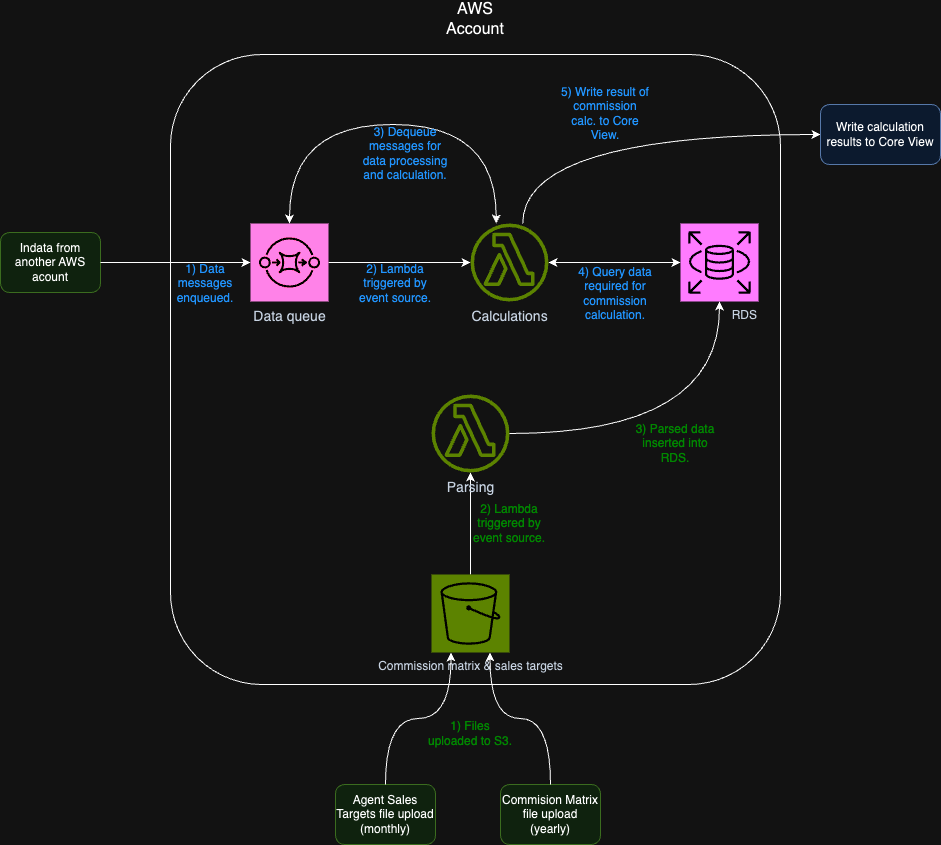

The diagram above was exported from draw.io. Its source (the exported page's mxGraphModel, read from the mxfile embedded in the PNG):
<mxGraphModel dx="1814" dy="1034" grid="1" gridSize="10" guides="1" tooltips="1" connect="1" arrows="1" fold="1" page="1" pageScale="1" pageWidth="827" pageHeight="1169" math="0" shadow="0">
  <root>
    <mxCell id="0" />
    <mxCell id="1" parent="0" />
    <mxCell id="YeDFQegcH8h2r3Rjm_9H-2" value="" style="rounded=1;whiteSpace=wrap;html=1;fillColor=none;" vertex="1" parent="1">
      <mxGeometry x="1110" y="100" width="610" height="630" as="geometry" />
    </mxCell>
    <mxCell id="YeDFQegcH8h2r3Rjm_9H-3" value="Indata from another AWS acount" style="rounded=1;whiteSpace=wrap;html=1;fillColor=#d5e8d4;strokeColor=#82b366;" vertex="1" parent="1">
      <mxGeometry x="940" y="278" width="100" height="60" as="geometry" />
    </mxCell>
    <mxCell id="YeDFQegcH8h2r3Rjm_9H-4" style="edgeStyle=orthogonalEdgeStyle;orthogonalLoop=1;jettySize=auto;html=1;startArrow=classic;startFill=1;curved=1;" edge="1" parent="1" source="YeDFQegcH8h2r3Rjm_9H-7" target="YeDFQegcH8h2r3Rjm_9H-9">
      <mxGeometry relative="1" as="geometry" />
    </mxCell>
    <mxCell id="YeDFQegcH8h2r3Rjm_9H-5" style="edgeStyle=orthogonalEdgeStyle;orthogonalLoop=1;jettySize=auto;html=1;exitX=0.67;exitY=0;exitDx=0;exitDy=0;exitPerimeter=0;entryX=0;entryY=0.5;entryDx=0;entryDy=0;curved=1;" edge="1" parent="1" source="YeDFQegcH8h2r3Rjm_9H-7" target="YeDFQegcH8h2r3Rjm_9H-10">
      <mxGeometry relative="1" as="geometry" />
    </mxCell>
    <mxCell id="YeDFQegcH8h2r3Rjm_9H-6" style="edgeStyle=orthogonalEdgeStyle;rounded=1;orthogonalLoop=1;jettySize=auto;html=1;startArrow=classic;startFill=1;endArrow=none;endFill=0;" edge="1" parent="1" source="YeDFQegcH8h2r3Rjm_9H-7" target="YeDFQegcH8h2r3Rjm_9H-20">
      <mxGeometry relative="1" as="geometry" />
    </mxCell>
    <mxCell id="YeDFQegcH8h2r3Rjm_9H-7" value="&lt;span style=&quot;font-size: 14px;&quot;&gt;Calculations&lt;/span&gt;" style="sketch=0;outlineConnect=0;fontColor=#232F3E;gradientColor=none;fillColor=#7AA116;strokeColor=none;dashed=0;verticalLabelPosition=bottom;verticalAlign=top;align=center;html=1;fontSize=12;fontStyle=0;aspect=fixed;pointerEvents=1;shape=mxgraph.aws4.lambda_function;points=[[0,0.2,0,0,0],[0,0.4,0,0,0],[0,0.6,0,0,0],[0,0.8,0,0,0],[0.33,0,0,0,0],[0.67,0,0,0,0],[1,0.2,0,0,0],[1,0.4,0,0,0],[1,0.6,0,0,0],[1,0.8,0,0,0]];" vertex="1" parent="1">
      <mxGeometry x="1410" y="269" width="78" height="78" as="geometry" />
    </mxCell>
    <mxCell id="YeDFQegcH8h2r3Rjm_9H-8" value="&lt;font style=&quot;font-size: 16px;&quot;&gt;AWS Account&lt;/font&gt;" style="text;html=1;strokeColor=none;fillColor=none;align=center;verticalAlign=middle;whiteSpace=wrap;rounded=0;" vertex="1" parent="1">
      <mxGeometry x="1385" y="50" width="60" height="30" as="geometry" />
    </mxCell>
    <mxCell id="YeDFQegcH8h2r3Rjm_9H-9" value="&lt;div style=&quot;&quot;&gt;&lt;span style=&quot;background-color: initial;&quot;&gt;RDS&lt;/span&gt;&lt;/div&gt;" style="sketch=0;points=[[0,0,0],[0.25,0,0],[0.5,0,0],[0.75,0,0],[1,0,0],[0,1,0],[0.25,1,0],[0.5,1,0],[0.75,1,0],[1,1,0],[0,0.25,0],[0,0.5,0],[0,0.75,0],[1,0.25,0],[1,0.5,0],[1,0.75,0]];outlineConnect=0;fontColor=#232F3E;fillColor=#C925D1;strokeColor=#ffffff;dashed=0;verticalLabelPosition=bottom;verticalAlign=top;align=right;html=1;fontSize=12;fontStyle=0;aspect=fixed;shape=mxgraph.aws4.resourceIcon;resIcon=mxgraph.aws4.rds;" vertex="1" parent="1">
      <mxGeometry x="1620" y="269" width="78" height="78" as="geometry" />
    </mxCell>
    <mxCell id="YeDFQegcH8h2r3Rjm_9H-10" value="Write calculation results to Core View" style="rounded=1;whiteSpace=wrap;html=1;fillColor=#dae8fc;strokeColor=#6c8ebf;" vertex="1" parent="1">
      <mxGeometry x="1760" y="150" width="120" height="60" as="geometry" />
    </mxCell>
    <mxCell id="YeDFQegcH8h2r3Rjm_9H-11" style="edgeStyle=orthogonalEdgeStyle;orthogonalLoop=1;jettySize=auto;html=1;curved=1;" edge="1" parent="1" source="YeDFQegcH8h2r3Rjm_9H-12" target="YeDFQegcH8h2r3Rjm_9H-13">
      <mxGeometry relative="1" as="geometry" />
    </mxCell>
    <mxCell id="YeDFQegcH8h2r3Rjm_9H-12" value="Commission matrix &amp;amp; sales targets" style="sketch=0;points=[[0,0,0],[0.25,0,0],[0.5,0,0],[0.75,0,0],[1,0,0],[0,1,0],[0.25,1,0],[0.5,1,0],[0.75,1,0],[1,1,0],[0,0.25,0],[0,0.5,0],[0,0.75,0],[1,0.25,0],[1,0.5,0],[1,0.75,0]];outlineConnect=0;fontColor=#232F3E;fillColor=#7AA116;strokeColor=#ffffff;dashed=0;verticalLabelPosition=bottom;verticalAlign=top;align=center;html=1;fontSize=12;fontStyle=0;aspect=fixed;shape=mxgraph.aws4.resourceIcon;resIcon=mxgraph.aws4.s3;" vertex="1" parent="1">
      <mxGeometry x="1371" y="620" width="78" height="78" as="geometry" />
    </mxCell>
    <mxCell id="YeDFQegcH8h2r3Rjm_9H-13" value="&lt;span style=&quot;font-size: 14px;&quot;&gt;Parsing&lt;/span&gt;" style="sketch=0;outlineConnect=0;fontColor=#232F3E;gradientColor=none;fillColor=#7AA116;strokeColor=none;dashed=0;verticalLabelPosition=bottom;verticalAlign=top;align=center;html=1;fontSize=12;fontStyle=0;aspect=fixed;pointerEvents=1;shape=mxgraph.aws4.lambda_function;points=[[0,0.2,0,0,0],[0,0.4,0,0,0],[0,0.6,0,0,0],[0,0.8,0,0,0],[0.33,0,0,0,0],[0.67,0,0,0,0],[1,0.2,0,0,0],[1,0.4,0,0,0],[1,0.6,0,0,0],[1,0.8,0,0,0]];" vertex="1" parent="1">
      <mxGeometry x="1371" y="440" width="78" height="78" as="geometry" />
    </mxCell>
    <mxCell id="YeDFQegcH8h2r3Rjm_9H-14" style="edgeStyle=orthogonalEdgeStyle;orthogonalLoop=1;jettySize=auto;html=1;entryX=0.5;entryY=1;entryDx=0;entryDy=0;entryPerimeter=0;curved=1;" edge="1" parent="1" source="YeDFQegcH8h2r3Rjm_9H-13" target="YeDFQegcH8h2r3Rjm_9H-9">
      <mxGeometry relative="1" as="geometry" />
    </mxCell>
    <mxCell id="YeDFQegcH8h2r3Rjm_9H-15" value="Agent Sales Targets file upload (monthly)" style="rounded=1;whiteSpace=wrap;html=1;fillColor=#d5e8d4;strokeColor=#82b366;" vertex="1" parent="1">
      <mxGeometry x="1275" y="830" width="100" height="60" as="geometry" />
    </mxCell>
    <mxCell id="YeDFQegcH8h2r3Rjm_9H-16" value="Commision Matrix file upload (yearly)" style="rounded=1;whiteSpace=wrap;html=1;fillColor=#d5e8d4;strokeColor=#82b366;" vertex="1" parent="1">
      <mxGeometry x="1440" y="830" width="100" height="60" as="geometry" />
    </mxCell>
    <mxCell id="YeDFQegcH8h2r3Rjm_9H-17" style="edgeStyle=orthogonalEdgeStyle;orthogonalLoop=1;jettySize=auto;html=1;entryX=0;entryY=0.5;entryDx=0;entryDy=0;entryPerimeter=0;curved=1;" edge="1" parent="1" source="YeDFQegcH8h2r3Rjm_9H-3" target="YeDFQegcH8h2r3Rjm_9H-20">
      <mxGeometry relative="1" as="geometry">
        <mxPoint x="1150" y="308" as="targetPoint" />
      </mxGeometry>
    </mxCell>
    <mxCell id="YeDFQegcH8h2r3Rjm_9H-18" style="edgeStyle=orthogonalEdgeStyle;orthogonalLoop=1;jettySize=auto;html=1;entryX=0.25;entryY=1;entryDx=0;entryDy=0;entryPerimeter=0;curved=1;" edge="1" parent="1" source="YeDFQegcH8h2r3Rjm_9H-15" target="YeDFQegcH8h2r3Rjm_9H-12">
      <mxGeometry relative="1" as="geometry" />
    </mxCell>
    <mxCell id="YeDFQegcH8h2r3Rjm_9H-19" style="edgeStyle=orthogonalEdgeStyle;orthogonalLoop=1;jettySize=auto;html=1;entryX=0.75;entryY=1;entryDx=0;entryDy=0;entryPerimeter=0;curved=1;" edge="1" parent="1" source="YeDFQegcH8h2r3Rjm_9H-16" target="YeDFQegcH8h2r3Rjm_9H-12">
      <mxGeometry relative="1" as="geometry" />
    </mxCell>
    <mxCell id="YeDFQegcH8h2r3Rjm_9H-20" value="&lt;span style=&quot;font-size: 14px;&quot;&gt;Data queue&lt;br&gt;&lt;/span&gt;" style="sketch=0;points=[[0,0,0],[0.25,0,0],[0.5,0,0],[0.75,0,0],[1,0,0],[0,1,0],[0.25,1,0],[0.5,1,0],[0.75,1,0],[1,1,0],[0,0.25,0],[0,0.5,0],[0,0.75,0],[1,0.25,0],[1,0.5,0],[1,0.75,0]];outlineConnect=0;fontColor=#232F3E;fillColor=#E7157B;strokeColor=#ffffff;dashed=0;verticalLabelPosition=bottom;verticalAlign=top;align=center;html=1;fontSize=12;fontStyle=0;aspect=fixed;shape=mxgraph.aws4.resourceIcon;resIcon=mxgraph.aws4.sqs;" vertex="1" parent="1">
      <mxGeometry x="1190" y="269" width="78" height="78" as="geometry" />
    </mxCell>
    <mxCell id="YeDFQegcH8h2r3Rjm_9H-21" style="edgeStyle=orthogonalEdgeStyle;orthogonalLoop=1;jettySize=auto;html=1;entryX=0.5;entryY=0;entryDx=0;entryDy=0;entryPerimeter=0;curved=1;startArrow=classic;startFill=1;exitX=0.33;exitY=0;exitDx=0;exitDy=0;exitPerimeter=0;" edge="1" parent="1" source="YeDFQegcH8h2r3Rjm_9H-7" target="YeDFQegcH8h2r3Rjm_9H-20">
      <mxGeometry relative="1" as="geometry">
        <Array as="points">
          <mxPoint x="1436" y="170" />
          <mxPoint x="1229" y="170" />
        </Array>
        <mxPoint x="1189" y="269" as="targetPoint" />
      </mxGeometry>
    </mxCell>
    <mxCell id="YeDFQegcH8h2r3Rjm_9H-22" value="1) Data messages enqueued." style="text;html=1;strokeColor=none;fillColor=none;align=center;verticalAlign=middle;whiteSpace=wrap;rounded=0;fontColor=#178BFF;" vertex="1" parent="1">
      <mxGeometry x="1100" y="300" width="90" height="58" as="geometry" />
    </mxCell>
    <mxCell id="YeDFQegcH8h2r3Rjm_9H-23" value="2) Lambda triggered by event source." style="text;html=1;strokeColor=none;fillColor=none;align=center;verticalAlign=middle;whiteSpace=wrap;rounded=0;fontColor=#178BFF;" vertex="1" parent="1">
      <mxGeometry x="1290" y="300" width="90" height="58" as="geometry" />
    </mxCell>
    <mxCell id="YeDFQegcH8h2r3Rjm_9H-24" value="3) Dequeue messages for data processing and calculation." style="text;html=1;strokeColor=none;fillColor=none;align=center;verticalAlign=middle;whiteSpace=wrap;rounded=0;fontColor=#178BFF;" vertex="1" parent="1">
      <mxGeometry x="1300" y="170" width="90" height="58" as="geometry" />
    </mxCell>
    <mxCell id="YeDFQegcH8h2r3Rjm_9H-25" value="4) Query data required for commission calculation." style="text;html=1;strokeColor=none;fillColor=none;align=center;verticalAlign=middle;whiteSpace=wrap;rounded=0;fontColor=#178BFF;" vertex="1" parent="1">
      <mxGeometry x="1510" y="310" width="90" height="58" as="geometry" />
    </mxCell>
    <mxCell id="YeDFQegcH8h2r3Rjm_9H-26" value="5) Write result of commission calc. to Core View." style="text;html=1;strokeColor=none;fillColor=none;align=center;verticalAlign=middle;whiteSpace=wrap;rounded=0;fontColor=#178BFF;" vertex="1" parent="1">
      <mxGeometry x="1500" y="130" width="90" height="58" as="geometry" />
    </mxCell>
    <mxCell id="YeDFQegcH8h2r3Rjm_9H-27" value="1) Files uploaded to S3." style="text;html=1;strokeColor=none;fillColor=none;align=center;verticalAlign=middle;whiteSpace=wrap;rounded=0;fontColor=#12FF1A;" vertex="1" parent="1">
      <mxGeometry x="1365" y="750" width="90" height="58" as="geometry" />
    </mxCell>
    <mxCell id="YeDFQegcH8h2r3Rjm_9H-28" value="2) Lambda triggered by event source." style="text;html=1;strokeColor=none;fillColor=none;align=center;verticalAlign=middle;whiteSpace=wrap;rounded=0;fontColor=#12FF1A;" vertex="1" parent="1">
      <mxGeometry x="1404" y="540" width="90" height="58" as="geometry" />
    </mxCell>
    <mxCell id="YeDFQegcH8h2r3Rjm_9H-29" value="3) Parsed data inserted into RDS." style="text;html=1;strokeColor=none;fillColor=none;align=center;verticalAlign=middle;whiteSpace=wrap;rounded=0;fontColor=#12FF1A;" vertex="1" parent="1">
      <mxGeometry x="1570" y="460" width="90" height="58" as="geometry" />
    </mxCell>
  </root>
</mxGraphModel>